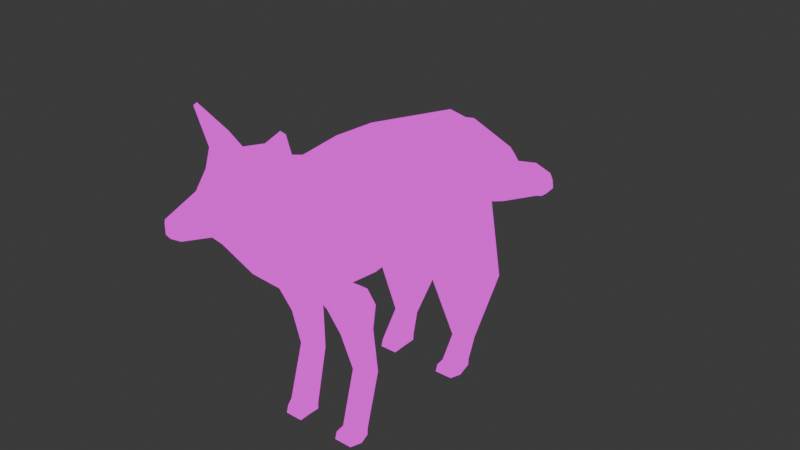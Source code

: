 # Source: wolf.blend  (saved by Blender 4.0.36; exported with 4.5.12 LTS)
import bpy
from mathutils import Matrix  # noqa: F401  (used for matrix-valued properties, if any)

bpy.ops.wm.read_factory_settings(use_empty=True)
scene = bpy.context.scene
scene.name = 'Scene'

# ---- collections
col_collection = bpy.data.collections.new('Collection'); scene.collection.children.link(col_collection)

# ---- images (referenced by path relative to the original .blend; pixels are not part of the script)
import os
ASSET_DIR = os.environ.get("B2B_ASSET_DIR", "")  # directory of the original .blend (textures are referenced by path, not embedded)
HERE = os.path.dirname(os.path.abspath(__file__))  # packed textures are extracted next to this script under _unpacked/

def load_image(name, relpath, width, height, colorspace="sRGB"):
    """Load a texture the original file referenced (path relative to the .blend, or extracted next to this script)."""
    p = next((c for c in (os.path.join(HERE, relpath), os.path.join(ASSET_DIR, relpath)) if relpath and os.path.exists(c)), "")
    if p:
        img = bpy.data.images.load(p, check_existing=True)
        img.name = name
    else:  # same state as the original file: an image datablock whose file is absent (Cycles renders it pink)
        img = bpy.data.images.new(name, width, height)
        img.source = "FILE"
        img.filepath = "//" + (relpath or name)
    img.colorspace_settings.name = colorspace
    return img
img_material_base_color_png_002 = load_image('Material_Base_color.png.002', 't1/Material_Base_color.png', 1024, 1024, 'sRGB')

# ---- materials (node trees are filled in below, after node groups)
mat_material = bpy.data.materials.new('Material')
mat_material.alpha_threshold = 0.0
mat_material.use_transparent_shadow = False
mat_material.roughness = 0.5
mat_material.line_color = (0.0, 0.0, 0.0, 1.0)

# ---- material node trees
mat_material.use_nodes = True; mat_material.node_tree.nodes.clear()
_N = mat_material.node_tree.nodes; _L = mat_material.node_tree.links
n0 = _N.new('ShaderNodeOutputMaterial'); n0.name = 'Material Output'; n0.location = (300, 300)
n1 = _N.new('ShaderNodeEmission'); n1.name = 'Emission'; n1.location = (10, 300)
n2 = _N.new('ShaderNodeTexImage'); n2.name = 'Image Texture'; n2.location = (-280, 280)
n2.image = img_material_base_color_png_002
n2.interpolation = 'Closest'
_L.new(n1.outputs[0], n0.inputs[0])
_L.new(n2.outputs[0], n1.inputs[0])
n0.is_active_output = True

# ---- world
world_world = bpy.data.worlds.new('World'); scene.world = world_world
world_world.use_nodes = True; world_world.node_tree.nodes.clear()
_N = world_world.node_tree.nodes; _L = world_world.node_tree.links
n0 = _N.new('ShaderNodeOutputWorld'); n0.name = 'World Output'; n0.location = (300, 300)
n1 = _N.new('ShaderNodeBackground'); n1.name = 'Background'; n1.location = (10, 300)
n1.inputs[0].default_value = (0.05088, 0.05088, 0.05088, 1.0)
_L.new(n1.outputs[0], n0.inputs[0])
n0.is_active_output = True
world_world.color = (0.05088, 0.05088, 0.05088)
world_world.use_sun_shadow = False
world_world.sun_shadow_jitter_overblur = 0.0

# ---- meshes
me_cube = bpy.data.meshes.new('Cube')
me_cube.from_pydata([(-0.8547, 0.0, 0.6931), (-1.075, 0.0, -0.2596), (-0.1896, -0.3647, 0.536), (-0.1214, -0.3647, -0.08821), (-0.981, -0.3647, -0.0342), (-0.8343, -0.3647, 0.6001), (-0.5407, -0.3647, 0.5006), (-0.609, -0.3647, -0.1514), (-0.5162, 0.0, -0.4356), (0.1136, 0.0, 0.5968), (-0.4137, 0.0, 0.5437), (0.2162, 0.0, -0.3407), (-1.054, 0.0, 0.774), (-1.403, 0.0, 0.04534), (-1.199, -0.3647, 0.1688), (-0.9668, -0.3647, 0.6539), (-1.415, 6.885e-09, 0.9489), (-1.639, 9.114e-09, 0.3619), (-1.4, -0.2813, 0.3731), (-1.253, -0.2813, 0.806), (-1.704, 9.54e-09, 0.8955), (-1.76, 1.018e-08, 0.4887), (-1.478, -0.4684, 0.4416), (-1.441, -0.3381, 0.7124), (-1.808, 1.053e-08, 0.7889), (-1.849, 1.098e-08, 0.5241), (-1.709, -0.1251, 0.4945), (-1.682, -0.1251, 0.6709), (-2.054, 1.28e-08, 0.6971), (-2.027, 1.259e-08, 0.5572), (-2.006, -0.07022, 0.5537), (-2.024, -0.04605, 0.6468), (0.1927, -0.3647, 0.5169), (0.2635, -0.3647, -0.1249), (0.6879, 0.0, 0.5683), (0.7942, 0.0, -0.3959), (0.4454, -0.3647, 0.3575), (0.4126, -0.3647, 0.1859), (1.068, 0.0, 0.3287), (1.018, 0.0, 0.07107), (-0.7637, -0.3231, -0.6566), (-1.01, -0.3601, -0.01229), (-0.7637, -0.1619, -0.6667), (-1.01, -0.1334, -0.2208), (-0.5951, -0.3231, -0.6394), (-0.6569, -0.3285, -0.2765), (-0.5951, -0.164, -0.6492), (-0.6569, -0.1334, -0.2921), (-0.6816, -0.3266, -0.9827), (-0.6816, -0.1983, -0.9893), (-0.5525, -0.3266, -1.024), (-0.5525, -0.1983, -1.031), (-0.7801, -0.3601, -1.453), (-0.7801, -0.1767, -1.453), (-0.6766, -0.3266, -1.467), (-0.6766, -0.1767, -1.467), (-0.7819, -0.3601, -1.52), (-0.7819, -0.1767, -1.52), (-0.6784, -0.3266, -1.522), (-0.6784, -0.1767, -1.522), (-0.851, -0.3266, -1.465), (-0.851, -0.1767, -1.465), (-0.8682, -0.3266, -1.524), (-0.8682, -0.1767, -1.524), (-0.7637, -0.2469, -0.6566), (-1.01, -0.2862, -0.01229), (-0.5951, -0.2469, -0.6394), (-0.6569, -0.2545, -0.2765), (-0.6816, -0.2517, -0.9827), (-0.5525, -0.2517, -1.024), (-0.7775, -0.2517, -1.425), (-0.6766, -0.2517, -1.467), (-0.7819, -0.2517, -1.52), (-0.6784, -0.2517, -1.522), (-0.8484, -0.2517, -1.438), (-0.8682, -0.2517, -1.524), (0.3464, -0.4351, -0.7166), (0.1221, -0.3138, 0.07754), (0.3503, -0.1201, -0.7354), (0.1283, 0.0, 0.04768), (0.804, -0.4351, -0.7739), (0.7845, -0.3138, 0.06623), (0.804, -0.1243, -0.7925), (0.7845, 0.0, 0.03567), (0.4687, -0.3635, -1.237), (0.4687, -0.2352, -1.244), (0.5978, -0.3635, -1.278), (0.5978, -0.2352, -1.284), (0.3736, -0.397, -1.448), (0.3736, -0.2137, -1.448), (0.524, -0.3635, -1.455), (0.524, -0.2137, -1.455), (0.3717, -0.397, -1.513), (0.3717, -0.2137, -1.513), (0.5222, -0.3635, -1.509), (0.5222, -0.2137, -1.509), (0.3026, -0.3635, -1.46), (0.3026, -0.2137, -1.46), (0.2854, -0.3635, -1.517), (0.2854, -0.2137, -1.517), (0.3464, -0.2864, -0.7166), (0.1221, -0.165, 0.07754), (0.804, -0.2864, -0.7739), (0.7845, -0.165, 0.06623), (0.4687, -0.2886, -1.237), (0.5978, -0.2886, -1.278), (0.3761, -0.2886, -1.421), (0.524, -0.2886, -1.455), (0.3717, -0.2886, -1.513), (0.5222, -0.2886, -1.509), (0.3052, -0.2886, -1.433), (0.2854, -0.2886, -1.517), (-0.9284, -0.4032, -0.2189), (-0.9284, -0.1962, -0.3675), (-0.6307, -0.1968, -0.412), (-0.6307, -0.3811, -0.3981), (-0.6307, -0.3064, -0.3981), (-0.9284, -0.3285, -0.2189), (0.2866, -0.1547, 0.1809), (0.2898, 0.0, 0.1657), (0.6245, 0.0, 0.1595), (0.6245, -0.1547, 0.1751), (0.6245, -0.2306, 0.1751), (0.2866, -0.2306, 0.1809), (1.088, -0.2402, 0.02816), (1.051, -0.2368, 0.2192), (0.9073, 0.0, 0.1273), (0.7918, 0.0, 0.4779), (1.218, -0.1527, -0.2302), (1.374, -0.1511, 0.007634), (1.18, 0.0, -0.3937), (1.352, 0.0, 0.09079), (1.059, -0.2377, 0.1676), (0.8186, 0.0, 0.3826), (1.267, 0.0, -0.1836), (1.294, -0.1521, -0.1281), (0.9475, 0.0, -0.1758), (0.9964, 0.0, 0.402), (1.083, -0.2425, -0.1323), (1.171, -0.2392, 0.1637), (1.142, -0.2417, -0.02875), (1.009, 0.0, 0.03296), (1.381, -0.1456, -0.304), (1.467, -0.1543, -0.1271), (1.457, 0.0, -0.4934), (1.539, 0.0, -0.1405), (1.533, 0.0, -0.3114), (1.446, -0.1451, -0.2155), (1.674, -0.2445, -0.45), (1.688, -0.2523, -0.2774), (1.973, 0.0, -0.6325), (1.943, 0.0, -0.3047), (1.937, 0.0, -0.4756), (1.667, -0.2431, -0.3658), (1.743, -0.2454, -0.4515), (1.824, -0.2558, -0.3927), (2.082, 0.0, -0.6189), (2.191, 0.0, -0.4893), (2.235, 0.0, -0.5692), (1.843, -0.2464, -0.4377), (-1.291, -0.3142, 0.8927), (-1.38, -0.1632, 1.003), (-1.533, -0.1632, 0.9407), (-1.392, -0.3447, 0.8425), (-1.425, -0.3947, 1.137), (-1.442, -0.3666, 1.157), (-1.47, -0.3666, 1.146), (-1.444, -0.4003, 1.127), (-0.1896, 0.3647, 0.536), (-0.1214, 0.3647, -0.08821), (-0.981, 0.3647, -0.0342), (-0.8343, 0.3647, 0.6001), (-0.5407, 0.3647, 0.5006), (-0.609, 0.3647, -0.1514), (-1.199, 0.3647, 0.1688), (-0.9668, 0.3647, 0.6539), (-1.4, 0.2813, 0.3731), (-1.253, 0.2813, 0.806), (-1.478, 0.4684, 0.4416), (-1.441, 0.3381, 0.7124), (-1.709, 0.1251, 0.4945), (-1.682, 0.1251, 0.6709), (-2.006, 0.07022, 0.5537), (-2.024, 0.04605, 0.6468), (0.1927, 0.3647, 0.5169), (0.2635, 0.3647, -0.1249), (0.4454, 0.3647, 0.3575), (0.4126, 0.3647, 0.1859), (-0.7637, 0.3231, -0.6566), (-1.01, 0.3601, -0.01229), (-0.7637, 0.1619, -0.6667), (-1.01, 0.1334, -0.2208), (-0.5951, 0.3231, -0.6394), (-0.6569, 0.3285, -0.2765), (-0.5951, 0.164, -0.6492), (-0.6569, 0.1334, -0.2921), (-0.6816, 0.3266, -0.9827), (-0.6816, 0.1983, -0.9893), (-0.5525, 0.3266, -1.024), (-0.5525, 0.1983, -1.031), (-0.7801, 0.3601, -1.453), (-0.7801, 0.1767, -1.453), (-0.6766, 0.3266, -1.467), (-0.6766, 0.1767, -1.467), (-0.7819, 0.3601, -1.52), (-0.7819, 0.1767, -1.52), (-0.6784, 0.3266, -1.522), (-0.6784, 0.1767, -1.522), (-0.851, 0.3266, -1.465), (-0.851, 0.1767, -1.465), (-0.8682, 0.3266, -1.524), (-0.8682, 0.1767, -1.524), (-0.7637, 0.2469, -0.6566), (-1.01, 0.2862, -0.01229), (-0.5951, 0.2469, -0.6394), (-0.6569, 0.2545, -0.2765), (-0.6816, 0.2517, -0.9827), (-0.5525, 0.2517, -1.024), (-0.7775, 0.2517, -1.425), (-0.6766, 0.2517, -1.467), (-0.7819, 0.2517, -1.52), (-0.6784, 0.2517, -1.522), (-0.8484, 0.2517, -1.438), (-0.8682, 0.2517, -1.524), (0.3464, 0.4351, -0.7166), (0.1221, 0.3138, 0.07754), (0.3503, 0.1201, -0.7354), (0.804, 0.4351, -0.7739), (0.7845, 0.3138, 0.06623), (0.804, 0.1243, -0.7925), (0.4687, 0.3635, -1.237), (0.4687, 0.2352, -1.244), (0.5978, 0.3635, -1.278), (0.5978, 0.2352, -1.284), (0.3736, 0.397, -1.448), (0.3736, 0.2137, -1.448), (0.524, 0.3635, -1.455), (0.524, 0.2137, -1.455), (0.3717, 0.397, -1.513), (0.3717, 0.2137, -1.513), (0.5222, 0.3635, -1.509), (0.5222, 0.2137, -1.509), (0.3026, 0.3635, -1.46), (0.3026, 0.2137, -1.46), (0.2854, 0.3635, -1.517), (0.2854, 0.2137, -1.517), (0.3464, 0.2864, -0.7166), (0.1221, 0.165, 0.07754), (0.804, 0.2864, -0.7739), (0.7845, 0.165, 0.06623), (0.4687, 0.2886, -1.237), (0.5978, 0.2886, -1.278), (0.3761, 0.2886, -1.421), (0.524, 0.2886, -1.455), (0.3717, 0.2886, -1.513), (0.5222, 0.2886, -1.509), (0.3052, 0.2886, -1.433), (0.2854, 0.2886, -1.517), (-0.9284, 0.4032, -0.2189), (-0.9284, 0.1962, -0.3675), (-0.6307, 0.1968, -0.412), (-0.6307, 0.3811, -0.3981), (-0.6307, 0.3064, -0.3981), (-0.9284, 0.3285, -0.2189), (0.2866, 0.1547, 0.1809), (0.6245, 0.1547, 0.1751), (0.6245, 0.2306, 0.1751), (0.2866, 0.2306, 0.1809), (1.088, 0.2402, 0.02816), (1.051, 0.2368, 0.2192), (1.218, 0.1527, -0.2302), (1.374, 0.1511, 0.007634), (1.059, 0.2377, 0.1676), (1.294, 0.1521, -0.1281), (1.083, 0.2425, -0.1323), (1.171, 0.2392, 0.1637), (1.142, 0.2417, -0.02875), (1.381, 0.1456, -0.304), (1.467, 0.1543, -0.1271), (1.446, 0.1451, -0.2155), (1.674, 0.2445, -0.45), (1.688, 0.2523, -0.2774), (1.667, 0.2431, -0.3658), (1.743, 0.2454, -0.4515), (1.824, 0.2558, -0.3927), (1.843, 0.2464, -0.4377), (-1.291, 0.3142, 0.8927), (-1.38, 0.1632, 1.003), (-1.533, 0.1632, 0.9407), (-1.392, 0.3447, 0.8425), (-1.425, 0.3947, 1.137), (-1.442, 0.3666, 1.157), (-1.47, 0.3666, 1.146), (-1.444, 0.4003, 1.127)], [], [(9, 10, 6, 2), (3, 2, 6, 7), (5, 0, 12, 15), (8, 11, 3, 7), (2, 3, 33, 32), (1, 4, 14, 13), (13, 14, 18, 17), (6, 10, 0, 5), (7, 6, 5, 4), (8, 7, 4, 1), (4, 5, 15, 14), (18, 19, 23, 22), (14, 15, 19, 18), (15, 12, 16, 19), (21, 22, 26, 25), (16, 20, 162, 161), (17, 18, 22, 21), (25, 26, 30, 29), (22, 23, 27, 26), (23, 20, 24, 27), (30, 31, 28, 29), (26, 27, 31, 30), (27, 24, 28, 31), (33, 35, 39, 37), (3, 11, 35, 33), (9, 2, 32, 34), (39, 38, 36, 37), (32, 33, 37, 36), (34, 32, 36, 38), (117, 65, 43, 113), (113, 43, 47, 114), (116, 67, 45, 115), (115, 45, 41, 112), (44, 40, 48, 50), (67, 65, 41, 45), (69, 50, 54, 71), (42, 46, 51, 49), (64, 42, 49, 68), (66, 44, 50, 69), (54, 52, 56, 58), (68, 49, 53, 70), (50, 48, 52, 54), (49, 51, 55, 53), (72, 73, 58, 56), (53, 55, 59, 57), (71, 54, 58, 73), (53, 57, 63, 61), (74, 61, 63, 75), (70, 53, 61, 74), (56, 52, 60, 62), (72, 56, 62, 75), (57, 72, 75, 63), (52, 70, 74, 60), (60, 74, 75, 62), (55, 71, 73, 59), (57, 59, 73, 72), (48, 68, 70, 52), (46, 66, 69, 51), (40, 64, 68, 48), (51, 69, 71, 55), (47, 43, 65, 67), (114, 47, 67, 116), (112, 41, 65, 117), (100, 101, 79, 78), (78, 79, 83, 82), (102, 103, 81, 80), (80, 81, 77, 76), (80, 76, 84, 86), (83, 79, 119, 120), (105, 86, 90, 107), (78, 82, 87, 85), (100, 78, 85, 104), (102, 80, 86, 105), (90, 88, 92, 94), (104, 85, 89, 106), (86, 84, 88, 90), (85, 87, 91, 89), (108, 109, 94, 92), (89, 91, 95, 93), (107, 90, 94, 109), (89, 93, 99, 97), (110, 97, 99, 111), (106, 89, 97, 110), (92, 88, 96, 98), (108, 92, 98, 111), (93, 108, 111, 99), (88, 106, 110, 96), (96, 110, 111, 98), (91, 107, 109, 95), (93, 95, 109, 108), (84, 104, 106, 88), (82, 102, 105, 87), (76, 100, 104, 84), (87, 105, 107, 91), (77, 81, 122, 123), (82, 83, 103, 102), (76, 77, 101, 100), (40, 112, 117, 64), (46, 114, 116, 66), (44, 115, 112, 40), (66, 116, 115, 44), (42, 113, 114, 46), (64, 117, 113, 42), (121, 118, 123, 122), (120, 119, 118, 121), (103, 83, 120, 121), (101, 77, 123, 118), (81, 103, 121, 122), (79, 101, 118, 119), (132, 125, 127, 133), (141, 137, 131, 134), (128, 130, 144, 142), (140, 139, 125, 132), (136, 130, 128, 138), (137, 127, 125, 139), (138, 140, 132, 124), (135, 128, 142, 147), (136, 141, 134, 130), (124, 132, 133, 126), (126, 133, 141, 136), (128, 135, 140, 138), (131, 137, 139, 129), (126, 136, 138, 124), (135, 129, 139, 140), (133, 127, 137, 141), (146, 145, 151, 152), (142, 144, 150, 148), (134, 131, 145, 146), (131, 129, 143, 145), (130, 134, 146, 144), (129, 135, 147, 143), (149, 153, 159, 155), (150, 152, 158, 156), (145, 143, 149, 151), (144, 146, 152, 150), (143, 147, 153, 149), (147, 142, 148, 153), (158, 157, 155, 159), (156, 158, 159, 154), (153, 148, 154, 159), (148, 150, 156, 154), (152, 151, 157, 158), (151, 149, 155, 157), (162, 163, 167, 166), (23, 19, 160, 163), (19, 16, 161, 160), (20, 23, 163, 162), (164, 165, 166, 167), (160, 161, 165, 164), (163, 160, 164, 167), (161, 162, 166, 165), (9, 168, 172, 10), (169, 173, 172, 168), (171, 175, 12, 0), (8, 173, 169, 11), (168, 184, 185, 169), (1, 13, 174, 170), (13, 17, 176, 174), (172, 171, 0, 10), (173, 170, 171, 172), (8, 1, 170, 173), (170, 174, 175, 171), (176, 178, 179, 177), (174, 176, 177, 175), (175, 177, 16, 12), (21, 25, 180, 178), (16, 287, 288, 20), (17, 21, 178, 176), (25, 29, 182, 180), (178, 180, 181, 179), (179, 181, 24, 20), (182, 29, 28, 183), (180, 182, 183, 181), (181, 183, 28, 24), (185, 187, 39, 35), (169, 185, 35, 11), (9, 34, 184, 168), (39, 187, 186, 38), (184, 186, 187, 185), (34, 38, 186, 184), (263, 259, 191, 213), (259, 260, 195, 191), (262, 261, 193, 215), (261, 258, 189, 193), (192, 198, 196, 188), (215, 193, 189, 213), (217, 219, 202, 198), (190, 197, 199, 194), (212, 216, 197, 190), (214, 217, 198, 192), (202, 206, 204, 200), (216, 218, 201, 197), (198, 202, 200, 196), (197, 201, 203, 199), (220, 204, 206, 221), (201, 205, 207, 203), (219, 221, 206, 202), (201, 209, 211, 205), (222, 223, 211, 209), (218, 222, 209, 201), (204, 210, 208, 200), (220, 223, 210, 204), (205, 211, 223, 220), (200, 208, 222, 218), (208, 210, 223, 222), (203, 207, 221, 219), (205, 220, 221, 207), (196, 200, 218, 216), (194, 199, 217, 214), (188, 196, 216, 212), (199, 203, 219, 217), (195, 215, 213, 191), (260, 262, 215, 195), (258, 263, 213, 189), (246, 226, 79, 247), (226, 229, 83, 79), (248, 227, 228, 249), (227, 224, 225, 228), (227, 232, 230, 224), (251, 253, 236, 232), (226, 231, 233, 229), (246, 250, 231, 226), (248, 251, 232, 227), (236, 240, 238, 234), (250, 252, 235, 231), (232, 236, 234, 230), (231, 235, 237, 233), (254, 238, 240, 255), (235, 239, 241, 237), (253, 255, 240, 236), (235, 243, 245, 239), (256, 257, 245, 243), (252, 256, 243, 235), (238, 244, 242, 234), (254, 257, 244, 238), (239, 245, 257, 254), (234, 242, 256, 252), (242, 244, 257, 256), (237, 241, 255, 253), (239, 254, 255, 241), (230, 234, 252, 250), (229, 233, 251, 248), (224, 230, 250, 246), (233, 237, 253, 251), (225, 267, 266, 228), (229, 248, 249, 83), (224, 246, 247, 225), (188, 212, 263, 258), (194, 214, 262, 260), (192, 188, 258, 261), (214, 192, 261, 262), (190, 194, 260, 259), (212, 190, 259, 263), (265, 266, 267, 264), (120, 265, 264, 119), (249, 265, 120, 83), (247, 264, 267, 225), (228, 266, 265, 249), (79, 119, 264, 247), (272, 133, 127, 269), (270, 277, 144, 130), (276, 272, 269, 275), (136, 274, 270, 130), (137, 275, 269, 127), (274, 268, 272, 276), (273, 279, 277, 270), (268, 126, 133, 272), (270, 274, 276, 273), (131, 271, 275, 137), (126, 268, 274, 136), (273, 276, 275, 271), (277, 280, 150, 144), (131, 145, 278, 271), (271, 278, 279, 273), (281, 284, 285, 282), (145, 151, 281, 278), (278, 281, 282, 279), (279, 282, 280, 277), (158, 285, 284, 157), (156, 283, 285, 158), (282, 285, 283, 280), (280, 283, 156, 150), (151, 157, 284, 281), (288, 292, 293, 289), (179, 289, 286, 177), (177, 286, 287, 16), (20, 288, 289, 179), (290, 293, 292, 291), (286, 290, 291, 287), (289, 293, 290, 286), (287, 291, 292, 288)])
me_cube.polygons.foreach_set('use_smooth', [True] * 291)
_uv = me_cube.uv_layers.new(name='UVMap')
_uv.uv.foreach_set('vector', [0.4214, 0.2679, 0.4214, 0.1784, 0.4835, 0.157, 0.4835, 0.2166, 0.1347, 0.2839, 0.03722, 0.2399, 0.06155, 0.1849, 0.1708, 0.2083, 0.4835, 0.1063, 0.4214, 0.1023, 0.4214, 0.06783, 0.4835, 0.08341, 0.5561, 0.1605, 0.5561, 0.2843, 0.494, 0.2246, 0.494, 0.1422, 0.03722, 0.2399, 0.1347, 0.2839, 0.1203, 0.3482, 0.02006, 0.3028, 0.5561, 0.06378, 0.494, 0.07779, 0.494, 0.0388, 0.5561, 0.005219, 0.9283, 0.8642, 0.9065, 0.9263, 0.8724, 0.9121, 0.8751, 0.8642, 0.4835, 0.157, 0.4214, 0.1784, 0.4214, 0.1023, 0.4835, 0.1063, 0.1708, 0.2083, 0.06155, 0.1849, 0.06097, 0.1321, 0.1715, 0.1418, 0.5561, 0.1605, 0.494, 0.1422, 0.494, 0.07779, 0.5561, 0.06378, 0.1715, 0.1418, 0.06097, 0.1321, 0.05926, 0.1078, 0.1502, 0.09571, 0.1279, 0.05302, 0.05003, 0.05388, 0.07495, 0.02807, 0.1205, 0.03542, 0.1502, 0.09571, 0.05926, 0.1078, 0.05003, 0.05388, 0.1279, 0.05302, 0.4835, 0.08341, 0.4214, 0.06783, 0.4214, 0.005219, 0.4693, 0.03359, 0.2232, 0.7896, 0.2142, 0.8826, 0.2173, 0.8119, 0.2108, 0.7804, 0.01078, 0.82, 0.05969, 0.82, 0.03086, 0.8478, 0.005219, 0.8478, 0.2406, 0.8026, 0.2444, 0.8654, 0.2142, 0.8826, 0.2232, 0.7896, 0.2108, 0.7804, 0.2173, 0.8119, 0.1819, 0.7738, 0.1863, 0.7621, 0.1129, 0.9082, 0.07013, 0.8798, 0.08302, 0.8449, 0.1129, 0.8491, 0.7615, 0.2778, 0.8084, 0.3005, 0.8014, 0.325, 0.7741, 0.3165, 0.3248, 0.8031, 0.3289, 0.7873, 0.3368, 0.7788, 0.3368, 0.8025, 0.7503, 0.3354, 0.7741, 0.3165, 0.7988, 0.3691, 0.7836, 0.3743, 0.7741, 0.3165, 0.8014, 0.325, 0.8084, 0.3691, 0.7988, 0.3691, 0.1203, 0.3482, 0.1371, 0.4509, 0.04959, 0.4625, 0.06205, 0.3559, 0.494, 0.2246, 0.5561, 0.2843, 0.5561, 0.3832, 0.494, 0.2905, 0.4214, 0.2679, 0.4835, 0.2166, 0.4835, 0.2818, 0.4214, 0.3659, 0.04959, 0.4625, 0.005219, 0.4569, 0.03251, 0.3522, 0.06205, 0.3559, 0.02006, 0.3028, 0.1203, 0.3482, 0.06205, 0.3559, 0.03251, 0.3522, 0.4214, 0.3659, 0.4835, 0.2818, 0.4835, 0.3259, 0.4214, 0.4321, 0.8673, 0.4286, 0.8745, 0.3937, 0.9005, 0.4292, 0.8898, 0.4539, 0.5053, 0.7343, 0.494, 0.708, 0.5526, 0.7267, 0.5549, 0.7473, 0.1562, 0.4936, 0.1481, 0.473, 0.1607, 0.4734, 0.1689, 0.4941, 0.786, 0.4651, 0.7882, 0.4443, 0.8441, 0.3937, 0.8337, 0.4298, 0.7836, 0.5069, 0.8124, 0.5071, 0.8038, 0.5637, 0.7825, 0.5728, 0.6883, 0.757, 0.6937, 0.695, 0.7063, 0.695, 0.7009, 0.757, 0.1432, 0.5988, 0.1559, 0.5992, 0.1532, 0.6759, 0.1405, 0.6755, 0.5276, 0.7881, 0.5565, 0.7883, 0.5567, 0.8536, 0.5356, 0.8442, 0.8812, 0.5026, 0.8957, 0.5044, 0.8895, 0.5591, 0.8804, 0.558, 0.1447, 0.5339, 0.1576, 0.5343, 0.1559, 0.5992, 0.1432, 0.5988, 0.8107, 0.6459, 0.8282, 0.6418, 0.8296, 0.6531, 0.8119, 0.6553, 0.8804, 0.558, 0.8895, 0.5591, 0.8932, 0.6385, 0.8804, 0.6338, 0.7825, 0.5728, 0.8038, 0.5637, 0.8282, 0.6418, 0.8107, 0.6459, 0.5356, 0.8442, 0.5567, 0.8536, 0.5275, 0.9253, 0.5102, 0.921, 0.331, 0.5871, 0.331, 0.6047, 0.3182, 0.6047, 0.3125, 0.5871, 0.5102, 0.921, 0.5275, 0.9253, 0.5262, 0.9347, 0.5087, 0.9323, 0.1405, 0.6755, 0.1532, 0.6759, 0.1529, 0.6854, 0.1401, 0.6849, 0.5102, 0.921, 0.5087, 0.9323, 0.494, 0.9314, 0.498, 0.9218, 0.5819, 0.7208, 0.5772, 0.7336, 0.5671, 0.7336, 0.5671, 0.7208, 0.7166, 0.3217, 0.7163, 0.3345, 0.7043, 0.3345, 0.7046, 0.3217, 0.8296, 0.6531, 0.8282, 0.6418, 0.8403, 0.6429, 0.8441, 0.6526, 0.331, 0.5871, 0.3125, 0.5871, 0.3182, 0.5724, 0.331, 0.5724, 0.3438, 0.5871, 0.331, 0.5871, 0.331, 0.5724, 0.3438, 0.5724, 0.7163, 0.3032, 0.7166, 0.3217, 0.7046, 0.3217, 0.7043, 0.3089, 0.5772, 0.708, 0.5819, 0.7208, 0.5671, 0.7208, 0.5671, 0.708, 0.1277, 0.675, 0.1405, 0.6755, 0.1401, 0.6849, 0.1274, 0.6845, 0.3438, 0.5871, 0.3438, 0.6047, 0.331, 0.6047, 0.331, 0.5871, 0.8676, 0.558, 0.8804, 0.558, 0.8804, 0.6338, 0.8619, 0.6385, 0.1305, 0.535, 0.1447, 0.5339, 0.1432, 0.5988, 0.134, 0.5996, 0.8682, 0.5026, 0.8812, 0.5026, 0.8804, 0.558, 0.8676, 0.558, 0.134, 0.5996, 0.1432, 0.5988, 0.1405, 0.6755, 0.1277, 0.675, 0.6677, 0.7571, 0.6677, 0.6964, 0.6937, 0.695, 0.6883, 0.757, 0.1375, 0.4953, 0.1274, 0.4749, 0.1481, 0.473, 0.1562, 0.4936, 0.8546, 0.4286, 0.8619, 0.3937, 0.8745, 0.3937, 0.8673, 0.4286, 0.7421, 0.5298, 0.7435, 0.3937, 0.7721, 0.3947, 0.7706, 0.529, 0.6531, 0.1588, 0.6288, 0.02241, 0.7398, 0.03589, 0.7291, 0.1764, 0.2117, 0.6152, 0.2105, 0.4711, 0.2357, 0.4745, 0.2368, 0.6186, 0.3709, 0.6122, 0.3592, 0.47, 0.4713, 0.4568, 0.4476, 0.5947, 0.3709, 0.6122, 0.4476, 0.5947, 0.4354, 0.6854, 0.4142, 0.6944, 0.7398, 0.03589, 0.6288, 0.02241, 0.6582, 0.005219, 0.7148, 0.01209, 0.2001, 0.7026, 0.2127, 0.7043, 0.2085, 0.735, 0.1959, 0.7333, 0.6531, 0.1588, 0.7291, 0.1764, 0.6858, 0.2559, 0.6647, 0.2468, 0.7421, 0.5298, 0.7706, 0.529, 0.7635, 0.6171, 0.7543, 0.6173, 0.2117, 0.6152, 0.2368, 0.6186, 0.2127, 0.7043, 0.2001, 0.7026, 0.4298, 0.7232, 0.4553, 0.7193, 0.4568, 0.7304, 0.431, 0.7324, 0.7543, 0.6173, 0.7635, 0.6171, 0.7721, 0.6514, 0.7588, 0.6487, 0.4142, 0.6944, 0.4354, 0.6854, 0.4553, 0.7193, 0.4298, 0.7232, 0.6647, 0.2468, 0.6858, 0.2559, 0.6703, 0.2836, 0.6449, 0.2799, 0.331, 0.4857, 0.331, 0.5113, 0.3182, 0.5113, 0.3125, 0.4857, 0.6449, 0.2799, 0.6703, 0.2836, 0.6691, 0.2928, 0.6435, 0.2909, 0.1959, 0.7333, 0.2085, 0.735, 0.2073, 0.7441, 0.1946, 0.7424, 0.6449, 0.2799, 0.6435, 0.2909, 0.6288, 0.2901, 0.6327, 0.2807, 0.3487, 0.7556, 0.3442, 0.7683, 0.3343, 0.7683, 0.3343, 0.7556, 0.3248, 0.6763, 0.3245, 0.6891, 0.3125, 0.6891, 0.3128, 0.6763, 0.4568, 0.7304, 0.4553, 0.7193, 0.4674, 0.7204, 0.4713, 0.7298, 0.331, 0.4857, 0.3125, 0.4857, 0.3182, 0.4711, 0.331, 0.4711, 0.3438, 0.4857, 0.331, 0.4857, 0.331, 0.4711, 0.3438, 0.4711, 0.3245, 0.6579, 0.3248, 0.6763, 0.3128, 0.6763, 0.3125, 0.6636, 0.3442, 0.7428, 0.3487, 0.7556, 0.3343, 0.7556, 0.3343, 0.7428, 0.1832, 0.7316, 0.1959, 0.7333, 0.1946, 0.7424, 0.1819, 0.7407, 0.3438, 0.4857, 0.3438, 0.5113, 0.331, 0.5113, 0.331, 0.4857, 0.7417, 0.6191, 0.7543, 0.6173, 0.7588, 0.6487, 0.7411, 0.6558, 0.1838, 0.6146, 0.2117, 0.6152, 0.2001, 0.7026, 0.1909, 0.7024, 0.717, 0.5334, 0.7421, 0.5298, 0.7543, 0.6173, 0.7417, 0.6191, 0.1909, 0.7024, 0.2001, 0.7026, 0.1959, 0.7333, 0.1832, 0.7316, 0.4713, 0.4568, 0.3592, 0.47, 0.384, 0.4493, 0.4412, 0.4426, 0.1838, 0.6146, 0.1819, 0.4724, 0.2105, 0.4711, 0.2117, 0.6152, 0.717, 0.5334, 0.7184, 0.3973, 0.7435, 0.3937, 0.7421, 0.5298, 0.8682, 0.5026, 0.8546, 0.4286, 0.8673, 0.4286, 0.8812, 0.5026, 0.1305, 0.535, 0.1375, 0.4953, 0.1562, 0.4936, 0.1447, 0.5339, 0.7836, 0.5069, 0.786, 0.4651, 0.8337, 0.4298, 0.8124, 0.5071, 0.1447, 0.5339, 0.1562, 0.4936, 0.1689, 0.4941, 0.1576, 0.5343, 0.5276, 0.7881, 0.5053, 0.7343, 0.5549, 0.7473, 0.5565, 0.7883, 0.8812, 0.5026, 0.8673, 0.4286, 0.8898, 0.4539, 0.8957, 0.5044, 0.9677, 0.09017, 0.9677, 0.03258, 0.9806, 0.03258, 0.9806, 0.09017, 0.9413, 0.09027, 0.9413, 0.03322, 0.9677, 0.03258, 0.9677, 0.09017, 0.9694, 0.1181, 0.9413, 0.1183, 0.9413, 0.09027, 0.9677, 0.09017, 0.9694, 0.005219, 0.9948, 0.005219, 0.9806, 0.03258, 0.9677, 0.03258, 0.9948, 0.1181, 0.9694, 0.1181, 0.9677, 0.09017, 0.9806, 0.09017, 0.9413, 0.006475, 0.9694, 0.005219, 0.9677, 0.03258, 0.9413, 0.03322, 0.8894, 0.1802, 0.8896, 0.1714, 0.9306, 0.1288, 0.9304, 0.1449, 0.5348, 0.4687, 0.584, 0.4294, 0.5777, 0.5096, 0.5316, 0.526, 0.8348, 0.7316, 0.8619, 0.7422, 0.8507, 0.7912, 0.8304, 0.7618, 0.8128, 0.7014, 0.7825, 0.688, 0.7856, 0.6658, 0.7923, 0.6715, 0.1167, 0.7931, 0.07527, 0.7931, 0.07013, 0.7671, 0.09409, 0.7518, 0.9519, 0.3044, 0.9752, 0.2778, 0.9752, 0.339, 0.9618, 0.3548, 0.8331, 0.7025, 0.8128, 0.7014, 0.7923, 0.6715, 0.8096, 0.6885, 0.8132, 0.733, 0.8348, 0.7316, 0.8304, 0.7618, 0.8117, 0.763, 0.5001, 0.4816, 0.5348, 0.4687, 0.5316, 0.526, 0.494, 0.5355, 0.8886, 0.2038, 0.8894, 0.1802, 0.9304, 0.1449, 0.9298, 0.1881, 0.5374, 0.4452, 0.5632, 0.407, 0.5348, 0.4687, 0.5001, 0.4816, 0.8348, 0.7316, 0.8132, 0.733, 0.8128, 0.7014, 0.8331, 0.7025, 0.9106, 0.3514, 0.9519, 0.3044, 0.9618, 0.3548, 0.9271, 0.3716, 0.9298, 0.1881, 0.929, 0.2397, 0.8878, 0.2312, 0.8886, 0.2038, 0.8132, 0.733, 0.7863, 0.732, 0.7825, 0.688, 0.8128, 0.7014, 0.5632, 0.407, 0.5735, 0.3937, 0.584, 0.4294, 0.5348, 0.4687, 0.5412, 0.5754, 0.5652, 0.5588, 0.5839, 0.6307, 0.56, 0.6474, 0.395, 0.7428, 0.414, 0.7645, 0.3862, 0.849, 0.363, 0.7861, 0.5316, 0.526, 0.5777, 0.5096, 0.5652, 0.5588, 0.5412, 0.5754, 0.6677, 0.8654, 0.6822, 0.84, 0.704, 0.84, 0.7048, 0.8663, 0.494, 0.5355, 0.5316, 0.526, 0.5412, 0.5754, 0.5087, 0.5836, 0.7863, 0.732, 0.8132, 0.733, 0.8117, 0.763, 0.7971, 0.7577, 0.7982, 0.8026, 0.8128, 0.8078, 0.807, 0.8396, 0.8023, 0.8326, 0.5422, 0.6682, 0.56, 0.6474, 0.5775, 0.6976, 0.5551, 0.6817, 0.916, 0.6781, 0.9423, 0.6658, 0.959, 0.7044, 0.916, 0.7481, 0.5087, 0.5836, 0.5412, 0.5754, 0.56, 0.6474, 0.5422, 0.6682, 0.7971, 0.7577, 0.8117, 0.763, 0.8128, 0.8078, 0.7982, 0.8026, 0.8117, 0.763, 0.8304, 0.7618, 0.8243, 0.8165, 0.8128, 0.8078, 0.79, 0.9096, 0.7825, 0.8961, 0.8023, 0.8326, 0.807, 0.8396, 0.8112, 0.8923, 0.79, 0.9096, 0.807, 0.8396, 0.8182, 0.8265, 0.8128, 0.8078, 0.8243, 0.8165, 0.8182, 0.8265, 0.807, 0.8396, 0.363, 0.7861, 0.3862, 0.849, 0.3804, 0.8665, 0.3592, 0.7972, 0.56, 0.6474, 0.5839, 0.6307, 0.584, 0.6835, 0.5775, 0.6976, 0.916, 0.7481, 0.959, 0.7044, 0.9596, 0.7283, 0.916, 0.7916, 0.6731, 0.3505, 0.6382, 0.3505, 0.6523, 0.3032, 0.6588, 0.3032, 0.07495, 0.02807, 0.05003, 0.05388, 0.03788, 0.043, 0.05126, 0.02914, 0.3104, 0.9512, 0.2575, 0.9512, 0.2786, 0.9307, 0.3095, 0.9359, 0.6939, 0.3707, 0.6288, 0.3707, 0.6382, 0.3505, 0.6731, 0.3505, 0.01386, 0.8873, 0.0168, 0.8825, 0.02157, 0.8825, 0.01698, 0.8883, 0.3095, 0.9359, 0.2786, 0.9307, 0.2993, 0.893, 0.305, 0.894, 0.05126, 0.02914, 0.03788, 0.043, 0.005219, 0.007796, 0.007708, 0.005219, 0.005219, 0.8478, 0.03086, 0.8478, 0.02157, 0.8825, 0.0168, 0.8825, 0.4214, 0.2679, 0.3592, 0.2166, 0.3592, 0.157, 0.4214, 0.1784, 0.218, 0.2834, 0.1823, 0.2075, 0.2917, 0.1846, 0.3157, 0.2397, 0.3592, 0.1063, 0.3592, 0.08341, 0.4214, 0.06783, 0.4214, 0.1023, 0.5561, 0.1605, 0.6183, 0.1422, 0.6183, 0.2246, 0.5561, 0.2843, 0.3157, 0.2397, 0.3326, 0.3028, 0.2321, 0.3478, 0.218, 0.2834, 0.5561, 0.06378, 0.5561, 0.005219, 0.6183, 0.0388, 0.6183, 0.07779, 0.9283, 0.8642, 0.8751, 0.8642, 0.8724, 0.8162, 0.9065, 0.802, 0.3592, 0.157, 0.3592, 0.1063, 0.4214, 0.1023, 0.4214, 0.1784, 0.1823, 0.2075, 0.1819, 0.141, 0.2925, 0.1318, 0.2917, 0.1846, 0.5561, 0.1605, 0.5561, 0.06378, 0.6183, 0.07779, 0.6183, 0.1422, 0.1819, 0.141, 0.2035, 0.09499, 0.2944, 0.1074, 0.2925, 0.1318, 0.2265, 0.05193, 0.2329, 0.03531, 0.2792, 0.02748, 0.3044, 0.05313, 0.2035, 0.09499, 0.2265, 0.05193, 0.3044, 0.05313, 0.2944, 0.1074, 0.3592, 0.08341, 0.3734, 0.03359, 0.4214, 0.005219, 0.4214, 0.06783, 0.2232, 0.7896, 0.2108, 0.7804, 0.2429, 0.7777, 0.3097, 0.7546, 0.01078, 0.82, 0.005219, 0.7922, 0.03086, 0.7922, 0.05969, 0.82, 0.2406, 0.8026, 0.2232, 0.7896, 0.3097, 0.7546, 0.3018, 0.7885, 0.2108, 0.7804, 0.1863, 0.7621, 0.1963, 0.7546, 0.2429, 0.7777, 0.911, 0.457, 0.911, 0.3979, 0.9408, 0.3937, 0.9537, 0.4285, 0.8683, 0.2778, 0.8541, 0.3163, 0.8258, 0.3247, 0.8188, 0.3003, 0.3487, 0.8031, 0.3368, 0.8025, 0.3368, 0.7788, 0.3446, 0.7873, 0.8779, 0.3352, 0.8441, 0.3741, 0.8288, 0.3689, 0.8541, 0.3163, 0.8541, 0.3163, 0.8288, 0.3689, 0.8188, 0.3689, 0.8258, 0.3247, 0.2321, 0.3478, 0.2903, 0.3557, 0.3043, 0.4606, 0.2169, 0.4486, 0.6183, 0.2246, 0.6183, 0.2905, 0.5561, 0.3832, 0.5561, 0.2843, 0.4214, 0.2679, 0.4214, 0.3659, 0.3592, 0.2818, 0.3592, 0.2166, 0.3043, 0.4606, 0.2903, 0.3557, 0.3199, 0.3521, 0.3487, 0.4552, 0.3326, 0.3028, 0.3199, 0.3521, 0.2903, 0.3557, 0.2321, 0.3478, 0.4214, 0.3659, 0.4214, 0.4321, 0.3592, 0.3259, 0.3592, 0.2818, 0.7503, 0.7012, 0.7277, 0.7265, 0.717, 0.7018, 0.7431, 0.6663, 0.6458, 0.7217, 0.5962, 0.7348, 0.5987, 0.7136, 0.6572, 0.695, 0.1401, 0.7165, 0.1274, 0.717, 0.1356, 0.6963, 0.1482, 0.6958, 0.874, 0.07684, 0.8262, 0.04169, 0.8158, 0.005219, 0.8716, 0.05567, 0.8763, 0.1182, 0.8773, 0.1842, 0.8561, 0.1751, 0.8474, 0.1184, 0.6857, 0.8295, 0.6731, 0.8295, 0.6677, 0.7675, 0.6803, 0.7675, 0.1531, 0.8216, 0.1558, 0.8984, 0.1431, 0.8988, 0.1404, 0.8221, 0.6236, 0.7753, 0.6155, 0.8316, 0.5944, 0.841, 0.5947, 0.7754, 0.7364, 0.7753, 0.7372, 0.8306, 0.7281, 0.8317, 0.7219, 0.777, 0.1517, 0.7567, 0.1531, 0.8216, 0.1404, 0.8221, 0.1387, 0.7572, 0.8492, 0.2574, 0.848, 0.2668, 0.8304, 0.2648, 0.8318, 0.2534, 0.7372, 0.8306, 0.7372, 0.9064, 0.7244, 0.9111, 0.7281, 0.8317, 0.8773, 0.1842, 0.8492, 0.2574, 0.8318, 0.2534, 0.8561, 0.1751, 0.6155, 0.8316, 0.641, 0.9083, 0.6237, 0.9125, 0.5944, 0.841, 0.3253, 0.6298, 0.3438, 0.6298, 0.338, 0.6474, 0.3253, 0.6474, 0.641, 0.9083, 0.6425, 0.9196, 0.6251, 0.9219, 0.6237, 0.9125, 0.1558, 0.8984, 0.1562, 0.9078, 0.1434, 0.9083, 0.1431, 0.8988, 0.641, 0.9083, 0.6532, 0.909, 0.6572, 0.9187, 0.6425, 0.9196, 0.3273, 0.7123, 0.3125, 0.7123, 0.3125, 0.6996, 0.3226, 0.6996, 0.7166, 0.3577, 0.7046, 0.3577, 0.7043, 0.3449, 0.7163, 0.3449, 0.8304, 0.2648, 0.8158, 0.264, 0.8196, 0.2543, 0.8318, 0.2534, 0.3253, 0.6298, 0.3253, 0.6151, 0.338, 0.6151, 0.3438, 0.6298, 0.3125, 0.6298, 0.3125, 0.6151, 0.3253, 0.6151, 0.3253, 0.6298, 0.7163, 0.3762, 0.7043, 0.3704, 0.7046, 0.3577, 0.7166, 0.3577, 0.3226, 0.7251, 0.3125, 0.7251, 0.3125, 0.7123, 0.3273, 0.7123, 0.1686, 0.8979, 0.1689, 0.9074, 0.1562, 0.9078, 0.1558, 0.8984, 0.3125, 0.6298, 0.3253, 0.6298, 0.3253, 0.6474, 0.3125, 0.6474, 0.75, 0.8306, 0.7557, 0.9111, 0.7372, 0.9064, 0.7372, 0.8306, 0.1658, 0.7579, 0.1623, 0.8224, 0.1531, 0.8216, 0.1517, 0.7567, 0.7494, 0.7753, 0.75, 0.8306, 0.7372, 0.8306, 0.7364, 0.7753, 0.1623, 0.8224, 0.1686, 0.8979, 0.1558, 0.8984, 0.1531, 0.8216, 0.7063, 0.8296, 0.6857, 0.8295, 0.6803, 0.7675, 0.7063, 0.7689, 0.1588, 0.7182, 0.1401, 0.7165, 0.1482, 0.6958, 0.1689, 0.6978, 0.763, 0.7012, 0.7503, 0.7012, 0.7431, 0.6663, 0.7557, 0.6663, 0.7802, 0.1414, 0.7517, 0.1405, 0.7503, 0.006243, 0.7788, 0.005219, 0.08225, 0.608, 0.005219, 0.6199, 0.005219, 0.4781, 0.1169, 0.473, 0.2724, 0.6152, 0.2472, 0.6186, 0.2484, 0.4745, 0.2735, 0.4711, 0.6951, 0.565, 0.6184, 0.5473, 0.5944, 0.4085, 0.7066, 0.4219, 0.6951, 0.565, 0.6516, 0.6467, 0.6304, 0.6376, 0.6184, 0.5473, 0.2839, 0.7026, 0.2882, 0.7333, 0.2755, 0.735, 0.2713, 0.7043, 0.08225, 0.608, 0.06391, 0.6957, 0.04212, 0.7032, 0.005219, 0.6199, 0.7802, 0.1414, 0.768, 0.2289, 0.7589, 0.2287, 0.7517, 0.1405, 0.2724, 0.6152, 0.2839, 0.7026, 0.2713, 0.7043, 0.2472, 0.6186, 0.636, 0.6754, 0.6347, 0.6846, 0.6091, 0.6828, 0.6105, 0.6718, 0.768, 0.2289, 0.7636, 0.2602, 0.7503, 0.2629, 0.7589, 0.2287, 0.6516, 0.6467, 0.636, 0.6754, 0.6105, 0.6718, 0.6304, 0.6376, 0.06391, 0.6957, 0.08123, 0.7299, 0.05564, 0.7318, 0.04212, 0.7032, 0.3253, 0.5364, 0.3438, 0.5364, 0.338, 0.562, 0.3253, 0.562, 0.08123, 0.7299, 0.08185, 0.7411, 0.05621, 0.741, 0.05564, 0.7318, 0.2882, 0.7333, 0.2894, 0.7424, 0.2768, 0.7441, 0.2755, 0.735, 0.08123, 0.7299, 0.09337, 0.7317, 0.09657, 0.7413, 0.08185, 0.7411, 0.467, 0.7556, 0.4526, 0.7556, 0.4526, 0.7428, 0.4624, 0.7428, 0.3475, 0.6706, 0.3355, 0.6706, 0.3352, 0.6579, 0.3472, 0.6579, 0.6091, 0.6828, 0.5944, 0.6819, 0.5984, 0.6725, 0.6105, 0.6718, 0.3253, 0.5364, 0.3253, 0.5217, 0.338, 0.5217, 0.3438, 0.5364, 0.3125, 0.5364, 0.3125, 0.5217, 0.3253, 0.5217, 0.3253, 0.5364, 0.3472, 0.6891, 0.3352, 0.6834, 0.3355, 0.6706, 0.3475, 0.6706, 0.4624, 0.7683, 0.4526, 0.7683, 0.4526, 0.7556, 0.467, 0.7556, 0.3008, 0.7316, 0.3021, 0.7407, 0.2894, 0.7424, 0.2882, 0.7333, 0.3125, 0.5364, 0.3253, 0.5364, 0.3253, 0.562, 0.3125, 0.562, 0.7807, 0.2307, 0.7812, 0.2674, 0.7636, 0.2602, 0.768, 0.2289, 0.3002, 0.6146, 0.2931, 0.7024, 0.2839, 0.7026, 0.2724, 0.6152, 0.8053, 0.145, 0.7807, 0.2307, 0.768, 0.2289, 0.7802, 0.1414, 0.2931, 0.7024, 0.3008, 0.7316, 0.2882, 0.7333, 0.2839, 0.7026, 0.5944, 0.4085, 0.6244, 0.3937, 0.6816, 0.4005, 0.7066, 0.4219, 0.3002, 0.6146, 0.2724, 0.6152, 0.2735, 0.4711, 0.3021, 0.4724, 0.8053, 0.145, 0.7802, 0.1414, 0.7788, 0.005219, 0.8039, 0.008818, 0.7494, 0.7753, 0.7364, 0.7753, 0.7503, 0.7012, 0.763, 0.7012, 0.1658, 0.7579, 0.1517, 0.7567, 0.1401, 0.7165, 0.1588, 0.7182, 0.8763, 0.1182, 0.8474, 0.1184, 0.8262, 0.04169, 0.874, 0.07684, 0.1517, 0.7567, 0.1387, 0.7572, 0.1274, 0.717, 0.1401, 0.7165, 0.6236, 0.7753, 0.5947, 0.7754, 0.5962, 0.7348, 0.6458, 0.7217, 0.7364, 0.7753, 0.7219, 0.777, 0.7277, 0.7265, 0.7503, 0.7012, 0.9149, 0.09017, 0.902, 0.09017, 0.902, 0.03258, 0.9149, 0.03258, 0.9413, 0.09027, 0.9149, 0.09017, 0.9149, 0.03258, 0.9413, 0.03322, 0.9131, 0.1181, 0.9149, 0.09017, 0.9413, 0.09027, 0.9413, 0.1183, 0.9131, 0.005219, 0.9149, 0.03258, 0.902, 0.03258, 0.8878, 0.005219, 0.8878, 0.1181, 0.902, 0.09017, 0.9149, 0.09017, 0.9131, 0.1181, 0.9413, 0.006475, 0.9413, 0.03322, 0.9149, 0.03258, 0.9131, 0.005219, 0.9704, 0.1813, 0.9304, 0.1449, 0.9306, 0.1288, 0.9704, 0.1726, 0.5197, 0.524, 0.5262, 0.5538, 0.5087, 0.5836, 0.494, 0.5355, 0.5391, 0.493, 0.5575, 0.4616, 0.5638, 0.4554, 0.5684, 0.4774, 0.1167, 0.7931, 0.09409, 0.8345, 0.07013, 0.8192, 0.07527, 0.7931, 0.9519, 0.3044, 0.9006, 0.3009, 0.9146, 0.2857, 0.9752, 0.2778, 0.519, 0.4955, 0.5415, 0.4799, 0.5575, 0.4616, 0.5391, 0.493, 0.5414, 0.5239, 0.545, 0.5537, 0.5262, 0.5538, 0.5197, 0.524, 0.9705, 0.205, 0.9298, 0.1881, 0.9304, 0.1449, 0.9704, 0.1813, 0.5197, 0.524, 0.519, 0.4955, 0.5391, 0.493, 0.5414, 0.5239, 0.9106, 0.3514, 0.8884, 0.3376, 0.9006, 0.3009, 0.9519, 0.3044, 0.9298, 0.1881, 0.9705, 0.205, 0.9705, 0.2324, 0.929, 0.2397, 0.5414, 0.5239, 0.5391, 0.493, 0.5684, 0.4774, 0.5681, 0.521, 0.4422, 0.7583, 0.4422, 0.8122, 0.3862, 0.849, 0.414, 0.7645, 0.6677, 0.8654, 0.7048, 0.8663, 0.7027, 0.8926, 0.6809, 0.8915, 0.5681, 0.521, 0.5591, 0.5475, 0.545, 0.5537, 0.5414, 0.5239, 0.5608, 0.593, 0.5589, 0.6233, 0.5547, 0.6305, 0.5467, 0.5992, 0.916, 0.6781, 0.916, 0.7481, 0.873, 0.7044, 0.8897, 0.6658, 0.5591, 0.5475, 0.5608, 0.593, 0.5467, 0.5992, 0.545, 0.5537, 0.545, 0.5537, 0.5467, 0.5992, 0.5358, 0.6086, 0.5262, 0.5538, 0.5775, 0.6976, 0.5547, 0.6305, 0.5589, 0.6233, 0.584, 0.6835, 0.3804, 0.8665, 0.4386, 0.8234, 0.4335, 0.8395, 0.3724, 0.8909, 0.5467, 0.5992, 0.5547, 0.6305, 0.5426, 0.6182, 0.5358, 0.6086, 0.4422, 0.8122, 0.4386, 0.8234, 0.3804, 0.8665, 0.3862, 0.849, 0.916, 0.7481, 0.916, 0.7916, 0.8724, 0.7283, 0.873, 0.7044, 0.2027, 0.9402, 0.217, 0.893, 0.2235, 0.893, 0.2377, 0.9402, 0.2792, 0.02748, 0.3029, 0.02869, 0.3164, 0.04245, 0.3044, 0.05313, 0.005219, 0.957, 0.006183, 0.9416, 0.03702, 0.9364, 0.05815, 0.957, 0.1819, 0.9605, 0.2027, 0.9402, 0.2377, 0.9402, 0.2471, 0.9605, 0.01386, 0.7527, 0.01698, 0.7518, 0.02157, 0.7575, 0.0168, 0.7575, 0.006183, 0.9416, 0.01063, 0.8997, 0.01636, 0.8987, 0.03702, 0.9364, 0.3029, 0.02869, 0.3462, 0.005219, 0.3487, 0.007779, 0.3164, 0.04245, 0.005219, 0.7922, 0.0168, 0.7575, 0.02157, 0.7575, 0.03086, 0.7922])
me_cube.materials.append(mat_material)
me_cube.use_mirror_vertex_groups = False
me_cube.use_paint_bone_selection = False
me_cube.use_paint_mask = True
me_cube.update()
arm_armature = bpy.data.armatures.new('Armature')  # bones are not reproduced

# ---- objects
ob_cube = bpy.data.objects.new('Cube', me_cube)
ob_armature = bpy.data.objects.new('Armature', arm_armature)

# ---- transforms, parenting, visibility, modifiers, constraints
ob_cube.parent = ob_armature
ob_cube.location = (0.0, 0.0, 0.0)
ob_cube.rotation_euler = (0.0, -0.0, 1.571)
ob_cube.lock_rotations_4d = False
ob_cube.empty_display_type = 'ARROWS'
ob_cube.lineart.crease_threshold = 0.0
_vg = ob_cube.vertex_groups.new(name='HIPS')
for _i, _w in zip([9, 11, 32, 33, 34, 35, 36, 37, 38, 39, 77, 80, 81, 82, 83, 101, 102, 103, 118, 120, 121, 122, 123, 184, 185, 186, 187, 225, 227, 228, 229, 247, 248, 249, 264, 265, 266, 267], [0.06183, 0.1337, 0.08794, 0.02063, 0.6065, 0.3538, 0.2521, 0.2071, 0.06094, 0.8276, 0.1549, 0.05184, 0.6342, 0.06645, 0.9495, 0.3323, 0.05239, 0.7623, 0.1666, 0.9904, 0.8133, 0.7054, 0.2368, 0.08794, 0.02063, 0.2521, 0.2071, 0.1549, 0.05184, 0.6342, 0.06645, 0.3323, 0.05239, 0.7623, 0.1666, 0.8133, 0.7054, 0.2368]): _vg.add([_i], _w, 'REPLACE')
_vg = ob_cube.vertex_groups.new(name='Tail')
for _i, _w in zip([34, 35, 36, 37, 38, 39, 124, 125, 126, 127, 129, 131, 132, 133, 136, 137, 138, 139, 140, 141, 186, 187, 268, 269, 271, 272, 274, 275, 276], [0.1681, 0.04724, 0.0646, 0.03897, 0.9291, 0.1109, 0.335, 0.6967, 0.8852, 1.033, 0.09009, 0.1098, 0.624, 0.9934, 0.1735, 0.8384, 0.1186, 0.6694, 0.2185, 0.7835, 0.0646, 0.03897, 0.335, 0.6967, 0.09009, 0.624, 0.1186, 0.6694, 0.2185]): _vg.add([_i], _w, 'REPLACE')
_vg = ob_cube.vertex_groups.new(name='Tail2')
for _i, _w in zip([124, 125, 126, 128, 129, 130, 131, 132, 134, 135, 136, 137, 138, 139, 140, 141, 142, 143, 145, 147, 149, 268, 269, 270, 271, 272, 273, 274, 275, 276, 277, 278, 279, 281], [0.6405, 0.2886, 0.1103, 0.8105, 0.7294, 0.577, 0.8423, 0.3589, 0.9845, 0.8348, 0.7876, 0.1532, 0.8333, 0.3061, 0.7418, 0.2074, 0.113, 0.1618, 0.06241, 0.1033, 0.001394, 0.6405, 0.2886, 0.8105, 0.7294, 0.3589, 0.8348, 0.8333, 0.3061, 0.7418, 0.113, 0.1618, 0.1033, 0.001394]): _vg.add([_i], _w, 'REPLACE')
_vg = ob_cube.vertex_groups.new(name='Tail3')
for _i, _w in zip([128, 129, 130, 131, 135, 136, 138, 140, 142, 143, 144, 145, 146, 147, 148, 149, 150, 151, 152, 153, 154, 155, 156, 157, 158, 159, 270, 271, 273, 274, 276, 277, 278, 279, 280, 281, 282, 283, 284, 285], [0.1684, 0.1805, 0.4142, 0.04569, 0.1419, 0.02799, 0.04625, 0.02921, 0.884, 0.8219, 0.9816, 0.9334, 0.9993, 0.8929, 0.9794, 0.9725, 1.003, 0.9979, 1.0, 0.9772, 0.9851, 0.9903, 1.001, 0.9997, 1.001, 0.9918, 0.1684, 0.1805, 0.1419, 0.04625, 0.02921, 0.884, 0.8219, 0.8929, 0.9794, 0.9725, 0.9772, 0.9851, 0.9903, 0.9918]): _vg.add([_i], _w, 'REPLACE')
_vg = ob_cube.vertex_groups.new(name='Body')
for _i, _w in zip([0, 1, 2, 3, 4, 5, 6, 7, 8, 9, 10, 11, 12, 15, 32, 33, 34, 36, 37, 76, 77, 78, 79, 81, 101, 103, 118, 119, 121, 122, 123, 168, 169, 170, 171, 172, 173, 175, 184, 185, 186, 187, 224, 225, 226, 228, 247, 249, 264, 265, 266, 267], [0.09351, 0.114, 0.7056, 0.7158, 0.1005, 0.08821, 0.2861, 0.431, 0.7251, 0.8675, 0.6763, 0.4103, 0.007865, 0.03918, 0.7103, 0.1058, 0.1421, 0.3626, 0.2828, 0.02554, 0.6974, 0.0185, 0.9654, 0.08753, 0.5763, 0.05528, 0.7225, 0.9789, 0.1015, 0.1451, 0.5338, 0.7056, 0.7158, 0.1005, 0.08821, 0.2861, 0.431, 0.03918, 0.7103, 0.1058, 0.3626, 0.2828, 0.02554, 0.6974, 0.0185, 0.08753, 0.5763, 0.05528, 0.7225, 0.1015, 0.1451, 0.5338]): _vg.add([_i], _w, 'REPLACE')
_vg = ob_cube.vertex_groups.new(name='Neck2')
for _i, _w in zip([0, 1, 2, 3, 4, 5, 6, 7, 8, 10, 11, 12, 13, 14, 15, 17, 18, 19, 22, 23, 32, 41, 43, 44, 45, 46, 47, 65, 66, 67, 112, 113, 114, 115, 116, 117, 160, 168, 169, 170, 171, 172, 173, 174, 175, 176, 177, 178, 179, 184, 188, 189, 190, 191, 192, 193, 194, 195, 212, 213, 214, 215, 258, 259, 260, 261, 262, 263, 286], [0.599, 0.7147, 0.1978, 0.06421, 0.7189, 0.5811, 0.5977, 0.4147, 0.1747, 0.2453, 0.035, 0.1931, 0.1738, 0.458, 0.3207, 0.004998, 0.1011, 0.06384, 0.05419, 0.00158, 0.04352, 1.0, 1.0, 3.754e-05, 0.3948, 0.001331, 0.5209, 1.0, 0.0005028, 0.4662, 1.0, 0.7677, 0.1468, 0.09917, 0.1246, 1.0, 0.01355, 0.1978, 0.06421, 0.7189, 0.5811, 0.5977, 0.4147, 0.458, 0.3207, 0.1011, 0.06384, 0.05419, 0.00158, 0.04352, 0.02745, 1.0, 0.007642, 1.0, 0.06118, 0.9402, 0.02492, 0.7711, 0.01757, 1.0, 0.04428, 0.8968, 1.0, 0.982, 0.3984, 0.627, 0.5513, 1.0, 0.01355]): _vg.add([_i], _w, 'REPLACE')
_vg = ob_cube.vertex_groups.new(name='Neck')
for _i, _w in zip([0, 1, 2, 4, 5, 6, 7, 8, 10, 12, 13, 14, 15, 16, 17, 18, 19, 20, 22, 23, 26, 27, 160, 161, 162, 163, 164, 165, 166, 167, 168, 170, 171, 172, 173, 174, 175, 176, 177, 178, 179, 180, 181, 286, 287, 288, 289, 290, 291, 292, 293], [0.2449, 0.1413, 0.004261, 0.1513, 0.2739, 0.08035, 0.07317, 0.01207, 0.03984, 0.6164, 0.707, 0.4827, 0.5313, 0.2964, 0.1522, 0.6844, 0.4597, 0.1457, 0.6085, 0.2819, 0.08759, 0.02795, 0.4539, 0.417, 0.41, 0.4186, 0.4379, 0.4353, 0.4413, 0.442, 0.004261, 0.1513, 0.2739, 0.08035, 0.07317, 0.4827, 0.5313, 0.6844, 0.4597, 0.6085, 0.2819, 0.08759, 0.02795, 0.4539, 0.417, 0.41, 0.4186, 0.4379, 0.4353, 0.4413, 0.442]): _vg.add([_i], _w, 'REPLACE')
_vg = ob_cube.vertex_groups.new(name='Head')
for _i, _w in zip([0, 5, 12, 13, 14, 15, 16, 17, 18, 19, 20, 21, 22, 23, 24, 25, 26, 27, 28, 29, 30, 31, 160, 161, 162, 163, 164, 165, 166, 167, 171, 174, 175, 176, 177, 178, 179, 180, 181, 182, 183, 286, 287, 288, 289, 290, 291, 292, 293], [0.05829, 0.05081, 0.1602, 0.09941, 0.01876, 0.1006, 0.7075, 0.818, 0.208, 0.4664, 0.8518, 1.015, 0.3336, 0.6895, 0.9779, 0.9929, 0.9027, 0.9574, 1.0, 0.9986, 0.9972, 0.9991, 0.5094, 0.5693, 0.5802, 0.558, 0.5452, 0.5489, 0.543, 0.5414, 0.05081, 0.01876, 0.1006, 0.208, 0.4664, 0.3336, 0.6895, 0.9027, 0.9574, 0.9972, 0.9991, 0.5094, 0.5693, 0.5802, 0.558, 0.5452, 0.5489, 0.543, 0.5414]): _vg.add([_i], _w, 'REPLACE')
_vg = ob_cube.vertex_groups.new(name='Leg1_l')
for _i, _w in zip([40, 41, 42, 43, 44, 45, 46, 47, 48, 49, 50, 51, 64, 65, 66, 67, 68, 69, 112, 113, 114, 115, 116, 117, 189, 191, 193, 195, 213, 215, 258, 259, 260, 261, 262, 263], [0.998, 0.02906, 1.009, 0.2445, 0.9861, 0.8914, 0.9561, 0.8443, 0.9316, 0.8677, 0.5211, 0.2394, 1.0, 0.02089, 0.9764, 0.8648, 0.9508, 0.4733, 0.5175, 0.7975, 0.9866, 0.9936, 0.9908, 0.4668, 0.0, 0.0, 0.0, 0.0, 0.0, 0.0, 0.0, 0.0, 0.0, 0.0, 0.0, 0.0]): _vg.add([_i], _w, 'REPLACE')
_vg = ob_cube.vertex_groups.new(name='Leg2_l')
for _i, _w in zip([46, 48, 49, 50, 51, 52, 53, 54, 55, 56, 57, 58, 59, 60, 61, 62, 63, 68, 69, 70, 71, 72, 73, 74, 75], [0.03776, 0.06839, 0.1323, 0.4789, 0.7606, 0.982, 0.9926, 0.9827, 0.9779, 0.992, 0.9953, 0.9916, 0.9879, 0.9928, 0.9952, 0.9948, 0.9963, 0.04842, 0.5267, 0.9832, 0.9907, 0.9978, 0.9952, 0.9933, 0.9963]): _vg.add([_i], _w, 'REPLACE')
_vg = ob_cube.vertex_groups.new(name='Leg1_r')
for _i, _w in zip([41, 43, 45, 47, 65, 67, 112, 113, 115, 116, 117, 188, 189, 190, 191, 192, 193, 194, 195, 196, 197, 198, 199, 212, 213, 214, 215, 216, 217, 258, 259, 260, 261, 262, 263], [0.0, 0.0, 0.0, 0.0, 0.0, 0.0, 0.0, 0.0, 0.0, 0.0, 0.0, 0.998, 0.0004549, 1.009, 0.1711, 0.9861, 0.8951, 0.9561, 0.9388, 0.9316, 0.8677, 0.5211, 0.2394, 1.0, 0.0006838, 0.9764, 0.9049, 0.9508, 0.4733, 0.2751, 0.7468, 0.996, 0.9957, 0.9971, 0.2923]): _vg.add([_i], _w, 'REPLACE')
_vg = ob_cube.vertex_groups.new(name='Leg2_r')
for _i, _w in zip([194, 196, 197, 198, 199, 200, 201, 202, 203, 204, 205, 206, 207, 208, 209, 210, 211, 216, 217, 218, 219, 220, 221, 222, 223], [0.03776, 0.06839, 0.1323, 0.4789, 0.7606, 0.982, 0.9926, 0.9827, 0.9779, 0.992, 0.9953, 0.9916, 0.9879, 0.9928, 0.9952, 0.9948, 0.9963, 0.04842, 0.5267, 0.9832, 0.9907, 0.9978, 0.9952, 0.9933, 0.9963]): _vg.add([_i], _w, 'REPLACE')
_vg = ob_cube.vertex_groups.new(name='Leg3_l')
for _i, _w in zip([2, 3, 7, 8, 11, 32, 33, 34, 35, 36, 37, 39, 76, 77, 78, 80, 81, 82, 84, 86, 100, 101, 102, 103, 118, 121, 122, 123], [0.005957, 0.2091, 0.06381, 0.01028, 0.1934, 0.114, 0.8206, 0.02571, 0.3441, 0.2717, 0.4225, 0.00247, 0.9017, 0.1426, 0.9079, 0.8802, 0.2522, 0.856, 0.005364, 0.02507, 0.9337, 0.08648, 0.8724, 0.1583, 0.1077, 0.07779, 0.1383, 0.2247]): _vg.add([_i], _w, 'REPLACE')
_vg = ob_cube.vertex_groups.new(name='Leg4_l')
for _i, _w in zip([76, 78, 80, 82, 84, 85, 86, 87, 88, 89, 90, 91, 92, 93, 94, 95, 96, 97, 98, 99, 100, 102, 104, 105, 106, 107, 108, 109, 110, 111], [0.04706, 0.02538, 0.076, 0.07218, 0.9708, 0.9835, 0.9605, 0.9788, 0.9978, 0.9984, 0.9936, 0.9978, 0.9985, 0.999, 0.9965, 0.9987, 0.9987, 0.9989, 0.9989, 0.9991, 0.01865, 0.07372, 0.9904, 0.98, 0.998, 0.9979, 0.9992, 0.9988, 0.9988, 0.9992]): _vg.add([_i], _w, 'REPLACE')
_vg = ob_cube.vertex_groups.new(name='Leg3_r')
for _i, _w in zip([8, 11, 34, 35, 39, 168, 169, 173, 184, 185, 186, 187, 224, 225, 226, 227, 228, 229, 230, 232, 246, 247, 248, 249, 264, 265, 266, 267], [0.01028, 0.1934, 0.02571, 0.3441, 0.00247, 0.005957, 0.2091, 0.06381, 0.114, 0.8206, 0.2717, 0.4225, 0.9017, 0.1426, 0.9079, 0.8802, 0.2522, 0.856, 0.005364, 0.02507, 0.9337, 0.08648, 0.8724, 0.1583, 0.1077, 0.07779, 0.1383, 0.2247]): _vg.add([_i], _w, 'REPLACE')
_vg = ob_cube.vertex_groups.new(name='Leg4_r')
for _i, _w in zip([224, 226, 227, 229, 230, 231, 232, 233, 234, 235, 236, 237, 238, 239, 240, 241, 242, 243, 244, 245, 246, 248, 250, 251, 252, 253, 254, 255, 256, 257], [0.04706, 0.02538, 0.076, 0.07218, 0.9708, 0.9835, 0.9605, 0.9788, 0.9978, 0.9984, 0.9936, 0.9978, 0.9985, 0.999, 0.9965, 0.9987, 0.9987, 0.9989, 0.9989, 0.9991, 0.01865, 0.07372, 0.9904, 0.98, 0.998, 0.9979, 0.9992, 0.9988, 0.9988, 0.9992]): _vg.add([_i], _w, 'REPLACE')
_m = ob_cube.modifiers.new('Armature', 'ARMATURE')
_m.object = ob_armature
ob_armature.location = (0.0, 0.0, 0.0)
ob_armature.show_in_front = True

# ---- collection membership
col_collection.objects.link(ob_cube)
col_collection.objects.link(ob_armature)

# ---- scene / render settings (as saved in the file)
scene.frame_start = 1; scene.frame_end = 250; scene.frame_set(15)
scene.render.engine = 'BLENDER_EEVEE_NEXT'
scene.cycles.sampling_pattern = 'TABULATED_SOBOL'
bpy.context.view_layer.update()

# ---- added for rendering (the .blend has no active camera): camera
cam_auto = bpy.data.cameras.new('AutoCamera')
cam_auto.lens = 50.0
cam_auto.sensor_width = 36.0
cam_auto.clip_end = 1000.0
ob_auto_camera = bpy.data.objects.new('AutoCamera', cam_auto)
scene.collection.objects.link(ob_auto_camera)
ob_auto_camera.location = (4.7592, -5.62054, 3.62396)
ob_auto_camera.rotation_euler = (1.09748, -7.21219e-08, 0.694738)
scene.camera = ob_auto_camera
bpy.context.view_layer.update()
